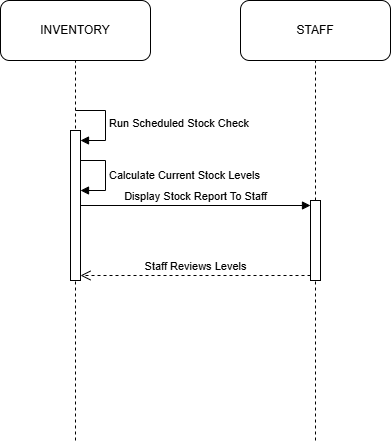

The diagram above was exported from draw.io. Its source (the exported page's mxGraphModel, read from the mxfile embedded in the PNG):
<mxGraphModel dx="1030" dy="562" grid="1" gridSize="10" guides="1" tooltips="1" connect="1" arrows="1" fold="1" page="1" pageScale="1" pageWidth="850" pageHeight="1100" math="0" shadow="0">
  <root>
    <mxCell id="0" />
    <mxCell id="1" parent="0" />
    <mxCell id="fCmajV2JKRpf6tUQ6hkM-92" parent="1" style="rounded=1;whiteSpace=wrap;html=1;" value="INVENTORY" vertex="1">
      <mxGeometry height="60" width="150" x="40" y="40" as="geometry" />
    </mxCell>
    <mxCell id="fCmajV2JKRpf6tUQ6hkM-95" edge="1" parent="1" style="endArrow=none;dashed=1;html=1;rounded=0;entryX=0.5;entryY=1;entryDx=0;entryDy=0;" target="fCmajV2JKRpf6tUQ6hkM-92" value="">
      <mxGeometry height="50" relative="1" width="50" as="geometry">
        <mxPoint x="115" y="480" as="sourcePoint" />
        <mxPoint x="340" y="210" as="targetPoint" />
      </mxGeometry>
    </mxCell>
    <mxCell id="fCmajV2JKRpf6tUQ6hkM-111" parent="1" style="rounded=1;whiteSpace=wrap;html=1;" value="STAFF" vertex="1">
      <mxGeometry height="60" width="150" x="280" y="40" as="geometry" />
    </mxCell>
    <mxCell id="fCmajV2JKRpf6tUQ6hkM-112" edge="1" parent="1" style="endArrow=none;dashed=1;html=1;rounded=0;entryX=0.5;entryY=1;entryDx=0;entryDy=0;" target="fCmajV2JKRpf6tUQ6hkM-111" value="">
      <mxGeometry height="50" relative="1" width="50" as="geometry">
        <mxPoint x="355" y="480" as="sourcePoint" />
        <mxPoint x="140" y="290" as="targetPoint" />
      </mxGeometry>
    </mxCell>
    <mxCell id="fCmajV2JKRpf6tUQ6hkM-148" parent="1" style="html=1;points=[[0,0,0,0,5],[0,1,0,0,-5],[1,0,0,0,5],[1,1,0,0,-5]];perimeter=orthogonalPerimeter;outlineConnect=0;targetShapes=umlLifeline;portConstraint=eastwest;newEdgeStyle={&quot;curved&quot;:0,&quot;rounded&quot;:0};" value="" vertex="1">
      <mxGeometry height="150" width="10" x="110" y="170" as="geometry" />
    </mxCell>
    <mxCell id="fCmajV2JKRpf6tUQ6hkM-149" edge="1" parent="1" style="html=1;align=left;spacingLeft=2;endArrow=block;rounded=0;edgeStyle=orthogonalEdgeStyle;curved=0;rounded=0;" target="fCmajV2JKRpf6tUQ6hkM-148" value="Run Scheduled Stock Check">
      <mxGeometry relative="1" as="geometry">
        <Array as="points">
          <mxPoint x="145" y="180" />
        </Array>
        <mxPoint x="115" y="150" as="sourcePoint" />
      </mxGeometry>
    </mxCell>
    <mxCell id="fCmajV2JKRpf6tUQ6hkM-151" edge="1" parent="1" style="html=1;align=left;spacingLeft=2;endArrow=block;rounded=0;edgeStyle=orthogonalEdgeStyle;curved=0;rounded=0;" value="Calculate Current Stock Levels">
      <mxGeometry relative="1" as="geometry">
        <Array as="points">
          <mxPoint x="145" y="230" />
        </Array>
        <mxPoint x="120" y="200" as="sourcePoint" />
        <mxPoint x="120" y="230" as="targetPoint" />
      </mxGeometry>
    </mxCell>
    <mxCell id="fCmajV2JKRpf6tUQ6hkM-152" parent="1" style="html=1;points=[[0,0,0,0,5],[0,1,0,0,-5],[1,0,0,0,5],[1,1,0,0,-5]];perimeter=orthogonalPerimeter;outlineConnect=0;targetShapes=umlLifeline;portConstraint=eastwest;newEdgeStyle={&quot;curved&quot;:0,&quot;rounded&quot;:0};" value="" vertex="1">
      <mxGeometry height="80" width="10" x="350" y="240" as="geometry" />
    </mxCell>
    <mxCell id="fCmajV2JKRpf6tUQ6hkM-153" edge="1" parent="1" source="fCmajV2JKRpf6tUQ6hkM-148" style="html=1;verticalAlign=bottom;endArrow=block;curved=0;rounded=0;entryX=0;entryY=0;entryDx=0;entryDy=5;" target="fCmajV2JKRpf6tUQ6hkM-152" value="Display Stock Report To Staff">
      <mxGeometry relative="1" as="geometry">
        <mxPoint x="280" y="245" as="sourcePoint" />
      </mxGeometry>
    </mxCell>
    <mxCell id="fCmajV2JKRpf6tUQ6hkM-154" edge="1" parent="1" source="fCmajV2JKRpf6tUQ6hkM-152" style="html=1;verticalAlign=bottom;endArrow=open;dashed=1;endSize=8;curved=0;rounded=0;exitX=0;exitY=1;exitDx=0;exitDy=-5;entryX=1;entryY=1;entryDx=0;entryDy=-5;entryPerimeter=0;movable=1;resizable=1;rotatable=1;deletable=1;editable=1;locked=0;connectable=1;" target="fCmajV2JKRpf6tUQ6hkM-148" value="Staff Reviews Levels">
      <mxGeometry relative="1" as="geometry">
        <mxPoint x="280" y="315" as="targetPoint" />
      </mxGeometry>
    </mxCell>
  </root>
</mxGraphModel>